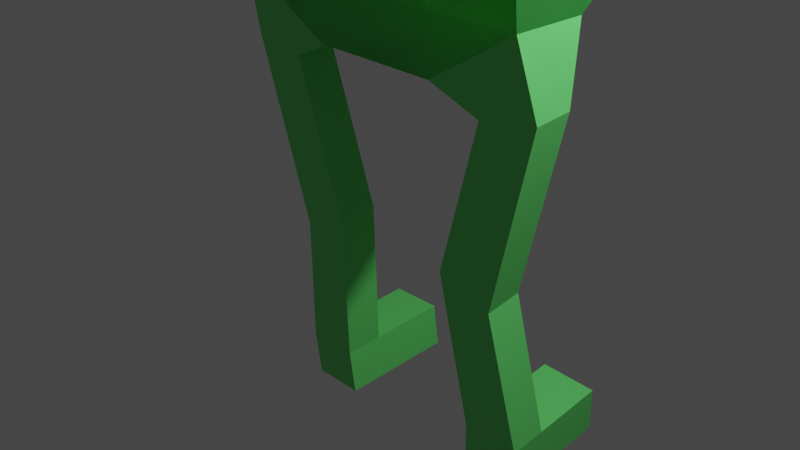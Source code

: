 # Source: Low-poly_char.blend  (saved by Blender 3.4.6; exported with 4.5.12 LTS)
import bpy
from mathutils import Matrix  # noqa: F401  (used for matrix-valued properties, if any)

bpy.ops.wm.read_factory_settings(use_empty=True)
scene = bpy.context.scene
scene.name = 'Scene'

# ---- collections
col_collection = bpy.data.collections.new('Collection'); scene.collection.children.link(col_collection)

# ---- materials (node trees are filled in below, after node groups)
mat_material = bpy.data.materials.new('Material')
mat_material.alpha_threshold = 0.0
mat_material.use_transparent_shadow = False
mat_material.roughness = 0.5
mat_material.line_color = (0.0, 0.0, 0.0, 1.0)

# ---- material node trees
mat_material.use_nodes = True; mat_material.node_tree.nodes.clear()
_N = mat_material.node_tree.nodes; _L = mat_material.node_tree.links
n0 = _N.new('ShaderNodeOutputMaterial'); n0.name = 'Material Output'; n0.location = (300, 300)
n1 = _N.new('ShaderNodeBsdfPrincipled'); n1.name = 'Principled BSDF'; n1.location = (10, 300)
n1.distribution = 'GGX'
n1.subsurface_method = 'RANDOM_WALK_SKIN'
n1.inputs[0].default_value = (0.1461, 0.8, 0.1745, 1.0)
n1.inputs[3].default_value = 1.45
n1.inputs[27].default_value = (0.0, 0.0, 0.0, 1.0)
n1.inputs[28].default_value = 1.0
_L.new(n1.outputs[0], n0.inputs[0])
n0.is_active_output = True

# ---- world
world_world = bpy.data.worlds.new('World'); scene.world = world_world
world_world.use_nodes = True; world_world.node_tree.nodes.clear()
_N = world_world.node_tree.nodes; _L = world_world.node_tree.links
n0 = _N.new('ShaderNodeOutputWorld'); n0.name = 'World Output'; n0.location = (300, 300)
n1 = _N.new('ShaderNodeBackground'); n1.name = 'Background'; n1.location = (10, 300)
n1.inputs[0].default_value = (0.05088, 0.05088, 0.05088, 1.0)
_L.new(n1.outputs[0], n0.inputs[0])
n0.is_active_output = True
world_world.color = (0.05088, 0.05088, 0.05088)
world_world.use_sun_shadow = False
world_world.sun_shadow_jitter_overblur = 0.0

# ---- cameras
cam_camera = bpy.data.cameras.new('Camera')
cam_camera.clip_end = 100.0
cam_camera.ortho_scale = 7.314

# ---- lights
light_light = bpy.data.lights.new('Light', 'POINT')
light_light.transmission_factor = 0.0
light_light.energy = 1000.0
light_light.shadow_soft_size = 0.1
light_light.shadow_maximum_resolution = 0.006
light_light.use_absolute_resolution = True

# ---- meshes
me_cube = bpy.data.meshes.new('Cube')
me_cube.from_pydata([(2.052, 0.7705, 3.075), (1.79, 0.4089, 2.396), (2.052, -0.7705, 3.075), (1.79, -0.4089, 2.396), (-2.052, 0.7705, 3.075), (-1.79, 0.4089, 2.396), (-2.052, -0.7705, 3.075), (-1.79, -0.4089, 2.396), (-0.7273, 0.3392, 1.738), (-0.7273, -0.3392, 1.738), (0.7273, 0.3392, 1.738), (0.7273, -0.3392, 1.738), (-1.877, 0.2277, 1.61), (-1.892, -0.2127, 1.584), (-1.234, 0.2127, 1.498), (-1.249, -0.2277, 1.472), (-1.323, 0.3414, -0.4435), (-1.337, -0.0963, -0.4993), (-0.7148, 0.2924, -0.2114), (-0.7288, -0.1454, -0.2672), (-1.561, 0.5542, -2.091), (-1.578, 0.1147, -2.129), (-0.9099, 0.5265, -2.053), (-0.9263, 0.08701, -2.092), (-1.529, 0.6, -2.621), (-1.545, 0.1605, -2.66), (-0.8775, 0.5723, -2.584), (-0.8939, 0.1328, -2.623), (-0.8768, 1.411, -1.975), (-1.528, 1.438, -2.012), (-0.8444, 1.456, -2.506), (-1.496, 1.484, -2.543), (1.485, -0.3392, 4.76), (-1.485, -0.3392, 4.76), (1.485, 0.3392, 4.76), (-1.485, 0.3392, 4.76), (1.485, -0.3392, 5.957), (-1.485, -0.3392, 5.957), (1.485, 0.3392, 5.957), (-1.485, 0.3392, 5.957), (-2.58, -0.1395, 5.166), (-2.58, 0.1395, 5.166), (-2.888, -0.1395, 5.551), (-2.888, 0.1395, 5.551), (-3.869, -0.1395, 4.133), (-3.869, 0.1395, 4.133), (-4.177, -0.1395, 4.517), (-4.177, 0.1395, 4.517), (-5.521, -0.06308, 2.989), (-5.521, 0.06308, 2.989), (-5.711, -0.06308, 3.106), (-5.711, 0.06308, 3.106), (-5.613, -0.07483, 2.854), (-5.614, 0.04873, 2.828), (-5.785, -0.04872, 2.992), (-5.787, 0.07483, 2.967), (-5.681, -0.1319, 2.707), (-5.683, 0.04147, 2.672), (-5.923, -0.09526, 2.902), (-5.925, 0.07809, 2.866), (-5.849, -0.1757, 2.506), (-5.852, -0.002392, 2.471), (-6.091, -0.1391, 2.701), (-6.094, 0.03423, 2.665), (-5.767, 0.3028, 2.948), (-5.595, 0.2767, 2.809), (-5.906, 0.306, 2.847), (-5.664, 0.2694, 2.653), (-5.948, -0.2299, 2.342), (-5.951, -0.02034, 2.299), (-6.24, -0.1856, 2.577), (-6.243, 0.02392, 2.534), (0.5543, -0.1266, 6.607), (-0.5543, -0.1266, 6.607), (0.5543, 0.1266, 6.607), (-0.5543, 0.1266, 6.607), (0.5543, -0.1266, 7.447), (-0.5543, -0.1266, 7.447), (0.5543, 0.1266, 7.447), (-0.5543, 0.1266, 7.447), (1.341, -0.3065, 7.561), (-1.341, -0.3065, 7.561), (1.341, 0.3065, 7.561), (-1.341, 0.3065, 7.561), (1.341, -0.3065, 8.724), (-1.341, -0.3065, 8.724), (1.341, 0.7462, 8.273), (-1.341, 0.7462, 8.273), (1.341, -0.3065, 9.165), (-1.341, -0.3065, 9.165), (1.341, 0.3065, 9.165), (-1.341, 0.3065, 9.165), (0.8392, -0.1917, 10.11), (-0.8392, -0.1917, 10.11), (0.8392, 0.1917, 10.11), (-0.8392, 0.1917, 10.11), (1.341, -0.5908, 7.561), (-1.341, -0.5908, 7.561), (1.341, -0.5908, 8.724), (-1.341, -0.5908, 8.724)], [], [(2, 0, 34, 32), (3, 2, 6, 7), (7, 6, 4, 5), (5, 1, 10, 8), (1, 0, 2, 3), (5, 4, 0, 1), (8, 10, 11, 9), (3, 7, 9, 11), (9, 7, 13, 15), (1, 3, 11, 10), (15, 13, 17, 19), (8, 9, 15, 14), (5, 8, 14, 12), (7, 5, 12, 13), (18, 19, 23, 22), (14, 15, 19, 18), (12, 14, 18, 16), (13, 12, 16, 17), (20, 22, 28, 29), (16, 18, 22, 20), (17, 16, 20, 21), (19, 17, 21, 23), (25, 24, 26, 27), (21, 20, 24, 25), (23, 21, 25, 27), (22, 23, 27, 26), (29, 28, 30, 31), (24, 20, 29, 31), (22, 26, 30, 28), (26, 24, 31, 30), (35, 33, 40, 41), (0, 4, 35, 34), (6, 2, 32, 33), (4, 6, 33, 35), (37, 36, 72, 73), (33, 32, 36, 37), (34, 35, 39, 38), (32, 34, 38, 36), (40, 42, 46, 44), (39, 35, 41, 43), (33, 37, 42, 40), (37, 39, 43, 42), (45, 44, 48, 49), (41, 40, 44, 45), (43, 41, 45, 47), (42, 43, 47, 46), (51, 49, 53, 55), (47, 45, 49, 51), (46, 47, 51, 50), (44, 46, 50, 48), (52, 54, 58, 56), (50, 51, 55, 54), (48, 50, 54, 52), (49, 48, 52, 53), (59, 57, 61, 63), (53, 52, 56, 57), (59, 55, 64, 66), (54, 55, 59, 58), (62, 63, 71, 70), (58, 59, 63, 62), (56, 58, 62, 60), (57, 56, 60, 61), (64, 65, 67, 66), (57, 59, 66, 67), (55, 53, 65, 64), (53, 57, 67, 65), (69, 68, 70, 71), (60, 62, 70, 68), (61, 60, 68, 69), (63, 61, 69, 71), (72, 74, 78, 76), (38, 39, 75, 74), (36, 38, 74, 72), (39, 37, 73, 75), (79, 77, 81, 83), (75, 73, 77, 79), (73, 72, 76, 77), (74, 75, 79, 78), (82, 83, 87, 86), (77, 76, 80, 81), (78, 79, 83, 82), (76, 78, 82, 80), (87, 85, 89, 91), (80, 82, 86, 84), (83, 81, 85, 87), (85, 81, 97, 99), (91, 89, 93, 95), (85, 84, 88, 89), (86, 87, 91, 90), (84, 86, 90, 88), (94, 95, 93, 92), (89, 88, 92, 93), (90, 91, 95, 94), (88, 90, 94, 92), (97, 96, 98, 99), (81, 80, 96, 97), (80, 84, 98, 96), (84, 85, 99, 98)])
_uv = me_cube.uv_layers.new(name='UVMap')
_uv.uv.foreach_set('vector', [0.625, 0.75, 0.625, 0.5, 0.625, 0.5, 0.625, 0.75, 0.375, 0.75, 0.625, 0.75, 0.625, 1.0, 0.375, 1.0, 0.375, 0.0, 0.625, 0.0, 0.625, 0.25, 0.375, 0.25, 0.375, 0.25, 0.375, 0.5, 0.375, 0.5, 0.375, 0.25, 0.375, 0.5, 0.625, 0.5, 0.625, 0.75, 0.375, 0.75, 0.375, 0.25, 0.625, 0.25, 0.625, 0.5, 0.375, 0.5, 0.125, 0.5, 0.375, 0.5, 0.375, 0.75, 0.125, 0.75, 0.375, 0.75, 0.375, 1.0, 0.375, 1.0, 0.375, 0.75, 0.375, 1.0, 0.375, 1.0, 0.375, 1.0, 0.375, 1.0, 0.375, 0.5, 0.375, 0.75, 0.375, 0.75, 0.375, 0.5, 0.375, 1.0, 0.375, 1.0, 0.375, 1.0, 0.375, 1.0, 0.125, 0.5, 0.125, 0.75, 0.125, 0.75, 0.125, 0.5, 0.375, 0.25, 0.375, 0.25, 0.375, 0.25, 0.375, 0.25, 0.375, 0.0, 0.375, 0.25, 0.375, 0.25, 0.375, 0.0, 0.125, 0.5, 0.125, 0.75, 0.125, 0.75, 0.125, 0.5, 0.125, 0.5, 0.125, 0.75, 0.125, 0.75, 0.125, 0.5, 0.375, 0.25, 0.375, 0.25, 0.375, 0.25, 0.375, 0.25, 0.375, 0.0, 0.375, 0.25, 0.375, 0.25, 0.375, 0.0, 0.375, 0.25, 0.375, 0.25, 0.375, 0.25, 0.375, 0.25, 0.375, 0.25, 0.375, 0.25, 0.375, 0.25, 0.375, 0.25, 0.375, 0.0, 0.375, 0.25, 0.375, 0.25, 0.375, 0.0, 0.375, 1.0, 0.375, 1.0, 0.375, 1.0, 0.375, 1.0, 0.375, 0.0, 0.375, 0.25, 0.375, 0.25, 0.375, 0.0, 0.375, 0.0, 0.375, 0.25, 0.375, 0.25, 0.375, 0.0, 0.375, 1.0, 0.375, 1.0, 0.375, 1.0, 0.375, 1.0, 0.125, 0.5, 0.125, 0.75, 0.125, 0.75, 0.125, 0.5, 0.375, 0.25, 0.375, 0.25, 0.375, 0.25, 0.375, 0.25, 0.375, 0.25, 0.375, 0.25, 0.375, 0.25, 0.375, 0.25, 0.125, 0.5, 0.125, 0.5, 0.125, 0.5, 0.125, 0.5, 0.375, 0.25, 0.375, 0.25, 0.375, 0.25, 0.375, 0.25, 0.625, 0.25, 0.625, 0.0, 0.625, 0.0, 0.625, 0.25, 0.625, 0.5, 0.625, 0.25, 0.625, 0.25, 0.625, 0.5, 0.625, 1.0, 0.625, 0.75, 0.625, 0.75, 0.625, 1.0, 0.625, 0.25, 0.625, 0.0, 0.625, 0.0, 0.625, 0.25, 0.625, 1.0, 0.625, 0.75, 0.625, 0.75, 0.625, 1.0, 0.625, 1.0, 0.625, 0.75, 0.625, 0.75, 0.625, 1.0, 0.625, 0.5, 0.625, 0.25, 0.625, 0.25, 0.625, 0.5, 0.625, 0.75, 0.625, 0.5, 0.625, 0.5, 0.625, 0.75, 0.625, 1.0, 0.625, 1.0, 0.625, 1.0, 0.625, 1.0, 0.625, 0.25, 0.625, 0.25, 0.625, 0.25, 0.625, 0.25, 0.625, 1.0, 0.625, 1.0, 0.625, 1.0, 0.625, 1.0, 0.875, 0.75, 0.875, 0.5, 0.875, 0.5, 0.875, 0.75, 0.625, 0.25, 0.625, 0.0, 0.625, 0.0, 0.625, 0.25, 0.625, 0.25, 0.625, 0.0, 0.625, 0.0, 0.625, 0.25, 0.625, 0.25, 0.625, 0.25, 0.625, 0.25, 0.625, 0.25, 0.875, 0.75, 0.875, 0.5, 0.875, 0.5, 0.875, 0.75, 0.625, 0.25, 0.625, 0.25, 0.625, 0.25, 0.625, 0.25, 0.625, 0.25, 0.625, 0.25, 0.625, 0.25, 0.625, 0.25, 0.875, 0.75, 0.875, 0.5, 0.875, 0.5, 0.875, 0.75, 0.625, 1.0, 0.625, 1.0, 0.625, 1.0, 0.625, 1.0, 0.625, 1.0, 0.625, 1.0, 0.625, 1.0, 0.625, 1.0, 0.875, 0.75, 0.875, 0.5, 0.875, 0.5, 0.875, 0.75, 0.625, 1.0, 0.625, 1.0, 0.625, 1.0, 0.625, 1.0, 0.625, 0.25, 0.625, 0.0, 0.625, 0.0, 0.625, 0.25, 0.625, 0.25, 0.625, 0.25, 0.625, 0.25, 0.625, 0.25, 0.625, 0.25, 0.625, 0.0, 0.625, 0.0, 0.625, 0.25, 0.875, 0.5, 0.875, 0.5, 0.875, 0.5, 0.875, 0.5, 0.875, 0.75, 0.875, 0.5, 0.875, 0.5, 0.875, 0.75, 0.875, 0.75, 0.875, 0.5, 0.875, 0.5, 0.875, 0.75, 0.875, 0.75, 0.875, 0.5, 0.875, 0.5, 0.875, 0.75, 0.625, 1.0, 0.625, 1.0, 0.625, 1.0, 0.625, 1.0, 0.625, 0.25, 0.625, 0.0, 0.625, 0.0, 0.625, 0.25, 0.625, 0.25, 0.625, 0.25, 0.625, 0.25, 0.625, 0.25, 0.625, 0.25, 0.625, 0.25, 0.625, 0.25, 0.625, 0.25, 0.625, 0.25, 0.625, 0.25, 0.625, 0.25, 0.625, 0.25, 0.625, 0.25, 0.625, 0.25, 0.625, 0.25, 0.625, 0.25, 0.625, 0.25, 0.625, 0.0, 0.625, 0.0, 0.625, 0.25, 0.625, 1.0, 0.625, 1.0, 0.625, 1.0, 0.625, 1.0, 0.625, 0.25, 0.625, 0.0, 0.625, 0.0, 0.625, 0.25, 0.625, 0.25, 0.625, 0.25, 0.625, 0.25, 0.625, 0.25, 0.625, 0.75, 0.625, 0.5, 0.625, 0.5, 0.625, 0.75, 0.625, 0.5, 0.625, 0.25, 0.625, 0.25, 0.625, 0.5, 0.625, 0.75, 0.625, 0.5, 0.625, 0.5, 0.625, 0.75, 0.875, 0.5, 0.875, 0.75, 0.875, 0.75, 0.875, 0.5, 0.875, 0.5, 0.875, 0.75, 0.875, 0.75, 0.875, 0.5, 0.875, 0.5, 0.875, 0.75, 0.875, 0.75, 0.875, 0.5, 0.625, 1.0, 0.625, 0.75, 0.625, 0.75, 0.625, 1.0, 0.625, 0.5, 0.625, 0.25, 0.625, 0.25, 0.625, 0.5, 0.625, 0.5, 0.625, 0.25, 0.625, 0.25, 0.625, 0.5, 0.625, 1.0, 0.625, 0.75, 0.625, 0.75, 0.625, 1.0, 0.625, 0.5, 0.625, 0.25, 0.625, 0.25, 0.625, 0.5, 0.625, 0.75, 0.625, 0.5, 0.625, 0.5, 0.625, 0.75, 0.875, 0.5, 0.875, 0.75, 0.875, 0.75, 0.875, 0.5, 0.625, 0.75, 0.625, 0.5, 0.625, 0.5, 0.625, 0.75, 0.875, 0.5, 0.875, 0.75, 0.875, 0.75, 0.875, 0.5, 0.875, 0.75, 0.875, 0.75, 0.875, 0.75, 0.875, 0.75, 0.875, 0.5, 0.875, 0.75, 0.875, 0.75, 0.875, 0.5, 0.625, 1.0, 0.625, 0.75, 0.625, 0.75, 0.625, 1.0, 0.625, 0.5, 0.625, 0.25, 0.625, 0.25, 0.625, 0.5, 0.625, 0.75, 0.625, 0.5, 0.625, 0.5, 0.625, 0.75, 0.625, 0.5, 0.875, 0.5, 0.875, 0.75, 0.625, 0.75, 0.625, 1.0, 0.625, 0.75, 0.625, 0.75, 0.625, 1.0, 0.625, 0.5, 0.625, 0.25, 0.625, 0.25, 0.625, 0.5, 0.625, 0.75, 0.625, 0.5, 0.625, 0.5, 0.625, 0.75, 0.625, 1.0, 0.625, 0.75, 0.625, 0.75, 0.625, 1.0, 0.625, 1.0, 0.625, 0.75, 0.625, 0.75, 0.625, 1.0, 0.625, 0.75, 0.625, 0.75, 0.625, 0.75, 0.625, 0.75, 0.625, 0.75, 0.625, 1.0, 0.625, 1.0, 0.625, 0.75])
me_cube.materials.append(mat_material)
me_cube.use_mirror_vertex_groups = False
me_cube.update()

# ---- objects
ob_cube = bpy.data.objects.new('Cube', me_cube)
ob_light = bpy.data.objects.new('Light', light_light)
ob_camera = bpy.data.objects.new('Camera', cam_camera)

# ---- transforms, parenting, visibility, modifiers, constraints
ob_cube.location = (0.0, 0.0, 0.0)
ob_cube.lock_rotations_4d = False
ob_cube.empty_display_type = 'ARROWS'
ob_cube.lineart.crease_threshold = 0.0
_m = ob_cube.modifiers.new('Mirror', 'MIRROR')
_m.use_bisect_axis = (False, True, False)
ob_light.location = (4.076, 1.005, 5.904)
ob_light.rotation_euler = (0.6503, 0.05522, 1.866)
ob_light.lock_rotations_4d = False
ob_light.empty_display_type = 'ARROWS'
ob_light.color = (0.0, 0.0, 0.0, 0.0)
ob_light.lineart.crease_threshold = 0.0
ob_camera.location = (7.359, -6.926, 4.958)
ob_camera.rotation_euler = (1.109, 0.0, 0.8149)
ob_camera.lock_rotations_4d = False
ob_camera.empty_display_type = 'ARROWS'
ob_camera.color = (0.0, 0.0, 0.0, 0.0)
ob_camera.display_type = 'WIRE'
ob_camera.lineart.crease_threshold = 0.0

# ---- collection membership
col_collection.objects.link(ob_cube)
col_collection.objects.link(ob_light)
col_collection.objects.link(ob_camera)

# ---- scene / render settings (as saved in the file)
scene.camera = ob_camera
scene.frame_start = 1; scene.frame_end = 250; scene.frame_set(1)
scene.render.engine = 'BLENDER_EEVEE_NEXT'
scene.cycles.sampling_pattern = 'TABULATED_SOBOL'
scene.cycles.use_light_tree = False
scene.view_settings.view_transform = 'Filmic'
bpy.context.view_layer.update()
